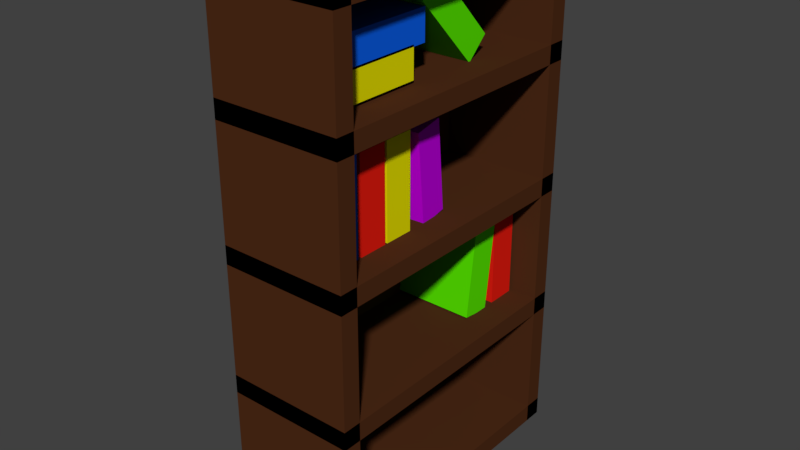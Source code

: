 # Source: BookCase.blend  (saved by Blender 2.78.0; exported with 4.5.12 LTS)
import bpy
from mathutils import Matrix  # noqa: F401  (used for matrix-valued properties, if any)

bpy.ops.wm.read_factory_settings(use_empty=True)
scene = bpy.context.scene
scene.name = 'Scene'

# ---- collections
col_collection_1 = bpy.data.collections.new('Collection 1'); scene.collection.children.link(col_collection_1)

# ---- materials (node trees are filled in below, after node groups)
mat_redbook = bpy.data.materials.new('RedBook')
mat_redbook.alpha_threshold = 0.0
mat_redbook.use_transparent_shadow = False
mat_redbook.diffuse_color = (0.8, 0.01292, 0.006109, 1.0)
mat_redbook.roughness = 0.5
mat_bluebook = bpy.data.materials.new('BlueBook')
mat_bluebook.alpha_threshold = 0.0
mat_bluebook.use_transparent_shadow = False
mat_bluebook.diffuse_color = (0.004222, 0.1146, 0.8, 1.0)
mat_bluebook.roughness = 0.5
mat_yelllowbook = bpy.data.materials.new('YelllowBook')
mat_yelllowbook.alpha_threshold = 0.0
mat_yelllowbook.use_transparent_shadow = False
mat_yelllowbook.diffuse_color = (0.8, 0.7565, 0.0, 1.0)
mat_yelllowbook.roughness = 0.5
mat_green_book = bpy.data.materials.new('Green Book')
mat_green_book.alpha_threshold = 0.0
mat_green_book.use_transparent_shadow = False
mat_green_book.diffuse_color = (0.09713, 0.8, 0.0, 1.0)
mat_green_book.roughness = 0.5
mat_purplebook = bpy.data.materials.new('PurpleBook')
mat_purplebook.alpha_threshold = 0.0
mat_purplebook.use_transparent_shadow = False
mat_purplebook.diffuse_color = (0.561, 0.0, 0.8, 1.0)
mat_purplebook.roughness = 0.5
mat_shelf = bpy.data.materials.new('Shelf')
mat_shelf.alpha_threshold = 0.0
mat_shelf.use_transparent_shadow = False
mat_shelf.diffuse_color = (0.07819, 0.02519, 0.009134, 1.0)
mat_shelf.roughness = 0.5

# ---- material node trees

# ---- world
world_world = bpy.data.worlds.new('World'); scene.world = world_world
world_world.color = (0.05088, 0.05088, 0.05088)
world_world.use_sun_shadow = False
world_world.sun_shadow_jitter_overblur = 0.0
world_world.cycles.sampling_method = 'MANUAL'

# ---- meshes
me_cube_024 = bpy.data.meshes.new('Cube.024')
me_cube_024.from_pydata([(-1.0, -1.0, -1.0), (-1.0, -1.0, 4.0), (-1.0, 1.0, -1.0), (-1.0, 1.0, 4.0), (0.6563, -1.0, -1.0), (0.6563, -1.0, 4.0), (0.6563, 1.0, -1.0), (0.6563, 1.0, 4.0)], [], [(0, 1, 3, 2), (2, 3, 7, 6), (6, 7, 5, 4), (4, 5, 1, 0), (2, 6, 4, 0), (7, 3, 1, 5)])
me_cube_024.polygons.foreach_set('material_index', [1, 1, 1, 1, 1, 1])
me_cube_024.materials.append(mat_redbook)
me_cube_024.materials.append(mat_bluebook)
me_cube_024.materials.append(mat_yelllowbook)
me_cube_024.use_remesh_preserve_volume = False
me_cube_024.use_remesh_preserve_attributes = False
me_cube_024.use_mirror_vertex_groups = False
me_cube_024.update()
me_cube_023 = bpy.data.meshes.new('Cube.023')
me_cube_023.from_pydata([(-1.0, -1.0, -1.0), (-1.0, -1.0, 4.0), (-1.0, 1.0, -1.0), (-1.0, 1.0, 4.0), (0.6563, -1.0, -1.0), (0.6563, -1.0, 4.0), (0.6563, 1.0, -1.0), (0.6563, 1.0, 4.0)], [], [(0, 1, 3, 2), (2, 3, 7, 6), (6, 7, 5, 4), (4, 5, 1, 0), (2, 6, 4, 0), (7, 3, 1, 5)])
me_cube_023.polygons.foreach_set('material_index', [2, 2, 2, 2, 2, 2])
me_cube_023.materials.append(mat_redbook)
me_cube_023.materials.append(mat_bluebook)
me_cube_023.materials.append(mat_yelllowbook)
me_cube_023.use_remesh_preserve_volume = False
me_cube_023.use_remesh_preserve_attributes = False
me_cube_023.use_mirror_vertex_groups = False
me_cube_023.update()
me_cube_022 = bpy.data.meshes.new('Cube.022')
me_cube_022.from_pydata([(-1.0, -1.0, -1.0), (-1.0, -1.0, 4.0), (-1.0, 1.0, -1.0), (-1.0, 1.0, 4.0), (0.6563, -1.0, -1.0), (0.6563, -1.0, 4.0), (0.6563, 1.0, -1.0), (0.6563, 1.0, 4.0)], [], [(0, 1, 3, 2), (2, 3, 7, 6), (6, 7, 5, 4), (4, 5, 1, 0), (2, 6, 4, 0), (7, 3, 1, 5)])
me_cube_022.materials.append(mat_green_book)
me_cube_022.use_remesh_preserve_volume = False
me_cube_022.use_remesh_preserve_attributes = False
me_cube_022.use_mirror_vertex_groups = False
me_cube_022.update()
me_cube_021 = bpy.data.meshes.new('Cube.021')
me_cube_021.from_pydata([(-1.0, -1.0, -1.0), (-1.0, -1.0, 4.0), (-1.0, 1.0, -1.0), (-1.0, 1.0, 4.0), (0.6563, -1.0, -1.0), (0.6563, -1.0, 4.0), (0.6563, 1.0, -1.0), (0.6563, 1.0, 4.0)], [], [(0, 1, 3, 2), (2, 3, 7, 6), (6, 7, 5, 4), (4, 5, 1, 0), (2, 6, 4, 0), (7, 3, 1, 5)])
me_cube_021.polygons.foreach_set('material_index', [3, 3, 3, 3, 3, 3])
me_cube_021.materials.append(mat_redbook)
me_cube_021.materials.append(mat_bluebook)
me_cube_021.materials.append(mat_yelllowbook)
me_cube_021.materials.append(mat_purplebook)
me_cube_021.use_remesh_preserve_volume = False
me_cube_021.use_remesh_preserve_attributes = False
me_cube_021.use_mirror_vertex_groups = False
me_cube_021.update()
me_cube_020 = bpy.data.meshes.new('Cube.020')
me_cube_020.from_pydata([(-1.0, -1.0, -1.0), (-1.0, -1.0, 4.0), (-1.0, 1.0, -1.0), (-1.0, 1.0, 4.0), (0.6563, -1.0, -1.0), (0.6563, -1.0, 4.0), (0.6563, 1.0, -1.0), (0.6563, 1.0, 4.0)], [], [(0, 1, 3, 2), (2, 3, 7, 6), (6, 7, 5, 4), (4, 5, 1, 0), (2, 6, 4, 0), (7, 3, 1, 5)])
me_cube_020.polygons.foreach_set('material_index', [2, 2, 2, 2, 2, 2])
me_cube_020.materials.append(mat_redbook)
me_cube_020.materials.append(mat_bluebook)
me_cube_020.materials.append(mat_yelllowbook)
me_cube_020.use_remesh_preserve_volume = False
me_cube_020.use_remesh_preserve_attributes = False
me_cube_020.use_mirror_vertex_groups = False
me_cube_020.update()
me_cube_019 = bpy.data.meshes.new('Cube.019')
me_cube_019.from_pydata([(-1.0, -1.0, -1.0), (-1.0, -1.0, 4.0), (-1.0, 1.0, -1.0), (-1.0, 1.0, 4.0), (0.6563, -1.0, -1.0), (0.6563, -1.0, 4.0), (0.6563, 1.0, -1.0), (0.6563, 1.0, 4.0)], [], [(0, 1, 3, 2), (2, 3, 7, 6), (6, 7, 5, 4), (4, 5, 1, 0), (2, 6, 4, 0), (7, 3, 1, 5)])
me_cube_019.materials.append(mat_redbook)
me_cube_019.materials.append(mat_bluebook)
me_cube_019.use_remesh_preserve_volume = False
me_cube_019.use_remesh_preserve_attributes = False
me_cube_019.use_mirror_vertex_groups = False
me_cube_019.update()
me_cube_018 = bpy.data.meshes.new('Cube.018')
me_cube_018.from_pydata([(-1.0, -1.0, -1.0), (-1.0, -1.0, 4.0), (-1.0, 1.0, -1.0), (-1.0, 1.0, 4.0), (0.6563, -1.0, -1.0), (0.6563, -1.0, 4.0), (0.6563, 1.0, -1.0), (0.6563, 1.0, 4.0)], [], [(0, 1, 3, 2), (2, 3, 7, 6), (6, 7, 5, 4), (4, 5, 1, 0), (2, 6, 4, 0), (7, 3, 1, 5)])
me_cube_018.polygons.foreach_set('material_index', [1, 1, 1, 1, 1, 1])
me_cube_018.materials.append(mat_redbook)
me_cube_018.materials.append(mat_bluebook)
me_cube_018.use_remesh_preserve_volume = False
me_cube_018.use_remesh_preserve_attributes = False
me_cube_018.use_mirror_vertex_groups = False
me_cube_018.update()
me_cube_017 = bpy.data.meshes.new('Cube.017')
me_cube_017.from_pydata([(-1.0, -1.0, -1.0), (-1.0, -1.0, 4.0), (-1.0, 1.0, -1.0), (-1.0, 1.0, 4.0), (0.6563, -1.0, -1.0), (0.6563, -1.0, 4.0), (0.6563, 1.0, -1.0), (0.6563, 1.0, 4.0)], [], [(0, 1, 3, 2), (2, 3, 7, 6), (6, 7, 5, 4), (4, 5, 1, 0), (2, 6, 4, 0), (7, 3, 1, 5)])
me_cube_017.materials.append(mat_green_book)
me_cube_017.use_remesh_preserve_volume = False
me_cube_017.use_remesh_preserve_attributes = False
me_cube_017.use_mirror_vertex_groups = False
me_cube_017.update()
me_cube_016 = bpy.data.meshes.new('Cube.016')
me_cube_016.from_pydata([(-1.0, -1.0, -1.0), (-1.0, -1.0, 1.0), (-1.0, 1.0, -1.0), (-1.0, 1.0, 1.0), (1.0, -1.0, -1.0), (1.0, -1.0, 1.0), (1.0, 1.0, -1.0), (1.0, 1.0, 1.0), (1.0, -1.0, -13.0), (1.0, -1.0, -11.0), (1.0, 1.0, -13.0), (1.0, 1.0, -11.0), (-1.0, -1.0, -13.0), (-1.0, -1.0, -11.0), (-1.0, 1.0, -13.0), (-1.0, 1.0, -11.0), (-0.7143, -0.988, -27.0), (-0.7143, -0.988, 0.0), (-1.0, -0.988, -27.0), (-1.0, -0.988, 0.0), (-0.7143, 0.988, -27.0), (-0.7143, 0.988, 0.0), (-1.0, 0.988, -27.0), (-1.0, 0.988, 0.0), (1.0, 0.875, -27.0), (1.0, 0.875, 0.0), (1.0, 1.0, -27.0), (1.0, 1.0, 0.0), (-1.0, 0.875, -27.0), (-1.0, 0.875, 0.0), (-1.0, 1.0, -27.0), (-1.0, 1.0, 0.0), (1.0, -1.0, -27.0), (1.0, -1.0, 0.0), (1.0, -0.875, -27.0), (1.0, -0.875, 0.0), (-1.0, -1.0, -27.0), (-1.0, -1.0, 0.0), (-1.0, -0.875, -27.0), (-1.0, -0.875, 0.0), (1.0, -1.0, -27.0), (1.0, -1.0, -25.0), (1.0, 1.0, -27.0), (1.0, 1.0, -25.0), (-1.0, -1.0, -27.0), (-1.0, -1.0, -25.0), (-1.0, 1.0, -27.0), (-1.0, 1.0, -25.0), (1.0, -1.0, -41.0), (1.0, -1.0, -39.0), (1.0, 1.0, -41.0), (1.0, 1.0, -39.0), (-1.0, -1.0, -41.0), (-1.0, -1.0, -39.0), (-1.0, 1.0, -41.0), (-1.0, 1.0, -39.0), (-0.7143, -0.988, -55.0), (-0.7143, -0.988, -26.2), (-1.0, -0.988, -55.0), (-1.0, -0.988, -26.2), (-0.7143, 0.988, -55.0), (-0.7143, 0.988, -26.2), (-1.0, 0.988, -55.0), (-1.0, 0.988, -26.2), (1.0, 0.875, -55.0), (1.0, 0.875, -26.2), (1.0, 1.0, -55.0), (1.0, 1.0, -26.2), (-1.0, 0.875, -55.0), (-1.0, 0.875, -26.2), (-1.0, 1.0, -55.0), (-1.0, 1.0, -26.2), (1.0, -1.0, -55.0), (1.0, -1.0, -26.2), (1.0, -0.875, -55.0), (1.0, -0.875, -26.2), (-1.0, -1.0, -55.0), (-1.0, -1.0, -26.2), (-1.0, -0.875, -55.0), (-1.0, -0.875, -26.2), (1.0, -1.0, -55.0), (1.0, -1.0, -53.0), (1.0, 1.0, -55.0), (1.0, 1.0, -53.0), (-1.0, -1.0, -55.0), (-1.0, -1.0, -53.0), (-1.0, 1.0, -55.0), (-1.0, 1.0, -53.0)], [], [(0, 1, 3, 2), (2, 3, 7, 6), (6, 7, 5, 4), (4, 5, 1, 0), (2, 6, 4, 0), (7, 3, 1, 5), (8, 10, 11, 9), (10, 14, 15, 11), (14, 12, 13, 15), (12, 8, 9, 13), (10, 8, 12, 14), (15, 13, 9, 11), (16, 17, 19, 18), (18, 19, 23, 22), (22, 23, 21, 20), (20, 21, 17, 16), (18, 22, 20, 16), (23, 19, 17, 21), (24, 26, 27, 25), (26, 30, 31, 27), (30, 28, 29, 31), (28, 24, 25, 29), (26, 24, 28, 30), (31, 29, 25, 27), (32, 34, 35, 33), (34, 38, 39, 35), (38, 36, 37, 39), (36, 32, 33, 37), (34, 32, 36, 38), (39, 37, 33, 35), (40, 42, 43, 41), (42, 46, 47, 43), (46, 44, 45, 47), (44, 40, 41, 45), (42, 40, 44, 46), (47, 45, 41, 43), (48, 50, 51, 49), (50, 54, 55, 51), (54, 52, 53, 55), (52, 48, 49, 53), (50, 48, 52, 54), (55, 53, 49, 51), (56, 57, 59, 58), (58, 59, 63, 62), (62, 63, 61, 60), (60, 61, 57, 56), (58, 62, 60, 56), (63, 59, 57, 61), (64, 66, 67, 65), (66, 70, 71, 67), (70, 68, 69, 71), (68, 64, 65, 69), (66, 64, 68, 70), (71, 69, 65, 67), (72, 74, 75, 73), (74, 78, 79, 75), (78, 76, 77, 79), (76, 72, 73, 77), (74, 72, 76, 78), (79, 77, 73, 75), (80, 82, 83, 81), (82, 86, 87, 83), (86, 84, 85, 87), (84, 80, 81, 85), (82, 80, 84, 86), (87, 85, 81, 83)])
me_cube_016.materials.append(mat_shelf)
me_cube_016.use_remesh_preserve_volume = False
me_cube_016.use_remesh_preserve_attributes = False
me_cube_016.use_mirror_vertex_groups = False
me_cube_016.update()
me_cube_007 = bpy.data.meshes.new('Cube.007')
me_cube_007.from_pydata([(-1.0, -1.0, -1.0), (-1.0, -1.0, 4.0), (-1.0, 1.0, -1.0), (-1.0, 1.0, 4.0), (0.6563, -1.0, -1.0), (0.6563, -1.0, 4.0), (0.6563, 1.0, -1.0), (0.6563, 1.0, 4.0)], [], [(0, 1, 3, 2), (2, 3, 7, 6), (6, 7, 5, 4), (4, 5, 1, 0), (2, 6, 4, 0), (7, 3, 1, 5)])
me_cube_007.materials.append(mat_redbook)
me_cube_007.use_remesh_preserve_volume = False
me_cube_007.use_remesh_preserve_attributes = False
me_cube_007.use_mirror_vertex_groups = False
me_cube_007.update()

# ---- objects
ob_book_008 = bpy.data.objects.new('Book.008', me_cube_024)
ob_book_007 = bpy.data.objects.new('Book.007', me_cube_023)
ob_book_006 = bpy.data.objects.new('Book.006', me_cube_022)
ob_book_005 = bpy.data.objects.new('Book.005', me_cube_021)
ob_book_004 = bpy.data.objects.new('Book.004', me_cube_020)
ob_book_003 = bpy.data.objects.new('Book.003', me_cube_019)
ob_book_002 = bpy.data.objects.new('Book.002', me_cube_018)
ob_book_001 = bpy.data.objects.new('Book.001', me_cube_017)
ob_shelf = bpy.data.objects.new('Shelf', me_cube_016)
ob_book = bpy.data.objects.new('Book', me_cube_007)

# ---- transforms, parenting, visibility, modifiers, constraints
ob_book_008.location = (0.0, -1.704, 24.0)
ob_book_008.rotation_euler = (1.571, -0.0, 0.0)
ob_book_008.scale = (3.01, 0.8, 1.0)
ob_book_008.lineart.crease_threshold = 0.0
ob_book_007.location = (0.0, -2.454, 22.5)
ob_book_007.rotation_euler = (1.571, -0.0, 0.0)
ob_book_007.scale = (3.01, 0.8, 1.0)
ob_book_007.lineart.crease_threshold = 0.0
ob_book_006.location = (0.0, 2.449, 22.71)
ob_book_006.rotation_euler = (0.7615, -0.0, 0.0)
ob_book_006.scale = (3.01, 0.8, 1.0)
ob_book_006.lineart.crease_threshold = 0.0
ob_book_005.location = (0.0, -0.1513, 15.55)
ob_book_005.rotation_euler = (0.1559, 0.04297, 0.06883)
ob_book_005.scale = (3.01, 0.8, 1.0)
ob_book_005.lineart.crease_threshold = 0.0
ob_book_004.location = (0.0, -2.454, 15.5)
ob_book_004.scale = (3.01, 0.8, 1.0)
ob_book_004.lineart.crease_threshold = 0.0
ob_book_003.location = (0.0, -4.199, 15.5)
ob_book_003.scale = (3.01, 0.8, 1.0)
ob_book_003.lineart.crease_threshold = 0.0
ob_book_002.location = (0.0, -6.0, 15.5)
ob_book_002.scale = (3.01, 0.8, 1.0)
ob_book_002.lineart.crease_threshold = 0.0
ob_book_001.location = (0.0, 3.9, 8.5)
ob_book_001.rotation_euler = (-0.1234, -0.0, 0.0)
ob_book_001.scale = (3.01, 0.8, 1.0)
ob_book_001.lineart.crease_threshold = 0.0
ob_shelf.location = (0.0, 0.0, 27.0)
ob_shelf.scale = (3.5, 8.0, 0.5)
ob_shelf.lineart.crease_threshold = 0.0
ob_book.location = (0.0, 6.0, 8.5)
ob_book.scale = (3.01, 0.8, 1.0)
ob_book.lineart.crease_threshold = 0.0

# ---- collection membership
col_collection_1.objects.link(ob_book_008)
col_collection_1.objects.link(ob_book_007)
col_collection_1.objects.link(ob_book_006)
col_collection_1.objects.link(ob_book_005)
col_collection_1.objects.link(ob_book_004)
col_collection_1.objects.link(ob_book_003)
col_collection_1.objects.link(ob_book_002)
col_collection_1.objects.link(ob_book_001)
col_collection_1.objects.link(ob_shelf)
col_collection_1.objects.link(ob_book)

# ---- scene / render settings (as saved in the file)
scene.frame_start = 1; scene.frame_end = 250; scene.frame_set(6)
scene.render.engine = 'BLENDER_EEVEE_NEXT'
scene.render.resolution_percentage = 50
scene.render.dither_intensity = 0.0
scene.cycles.use_denoising = False
scene.cycles.samples = 128
scene.cycles.sampling_pattern = 'TABULATED_SOBOL'
scene.cycles.light_sampling_threshold = 0.0
scene.cycles.use_adaptive_sampling = False
scene.cycles.use_light_tree = False
scene.cycles.blur_glossy = 0.0
scene.cycles.sample_clamp_indirect = 0.0
scene.view_settings.view_transform = 'Standard'
bpy.context.view_layer.update()

# ---- added for rendering (the .blend has no active camera and no usable light): camera, sun
cam_auto = bpy.data.cameras.new('AutoCamera')
cam_auto.lens = 50.0
cam_auto.sensor_width = 36.0
cam_auto.clip_end = 1000.0
ob_auto_camera = bpy.data.objects.new('AutoCamera', cam_auto)
scene.collection.objects.link(ob_auto_camera)
ob_auto_camera.location = (30.5324, -36.6389, 37.9259)
ob_auto_camera.rotation_euler = (1.09748, -7.21219e-08, 0.694738)
scene.camera = ob_auto_camera
light_auto_sun = bpy.data.lights.new('AutoSun', 'SUN')
light_auto_sun.energy = 3.0
light_auto_sun.angle = 0.0523599
ob_auto_sun = bpy.data.objects.new('AutoSun', light_auto_sun)
scene.collection.objects.link(ob_auto_sun)
ob_auto_sun.rotation_euler = (0.872665, 0.174533, 0.523599)
bpy.context.view_layer.update()
